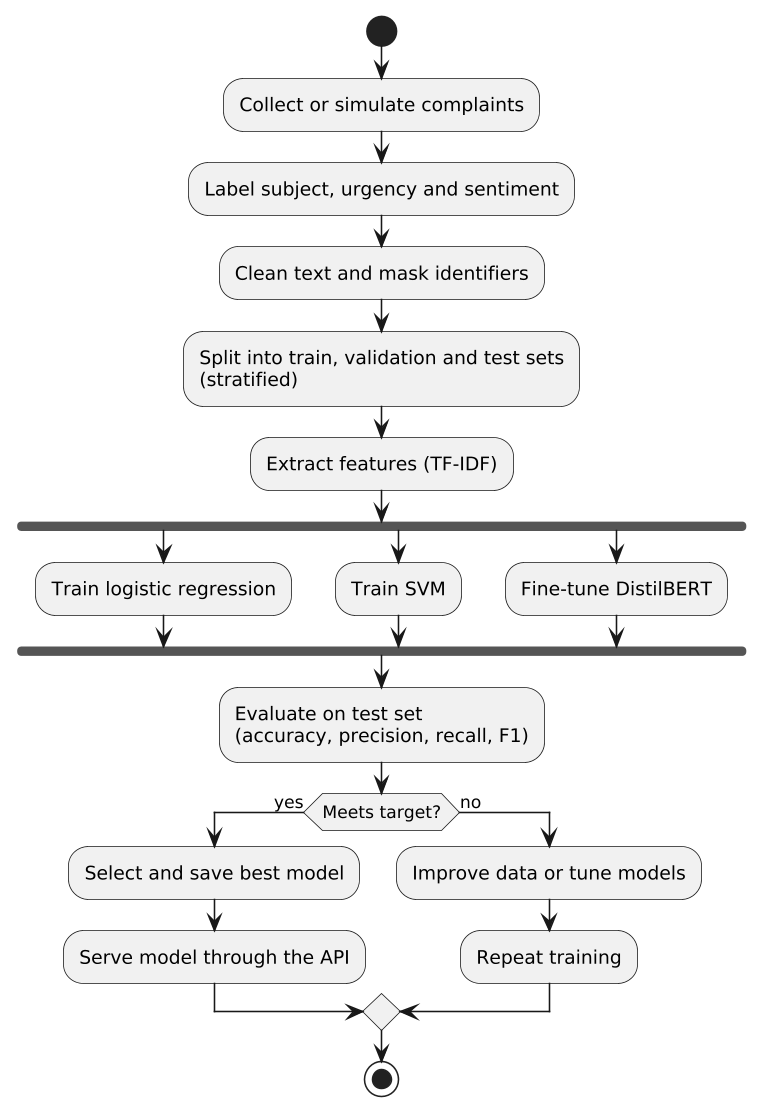

The diagram above was rendered by PlantUML. Its source (embedded in the PNG):
@startuml
skinparam dpi 150
start
:Collect or simulate complaints;
:Label subject, urgency and sentiment;
:Clean text and mask identifiers;
:Split into train, validation and test sets\n(stratified);
:Extract features (TF-IDF);
fork
  :Train logistic regression;
fork again
  :Train SVM;
fork again
  :Fine-tune DistilBERT;
end fork
:Evaluate on test set\n(accuracy, precision, recall, F1);
if (Meets target?) then (yes)
  :Select and save best model;
  :Serve model through the API;
else (no)
  :Improve data or tune models;
  :Repeat training;
endif
stop
@enduml